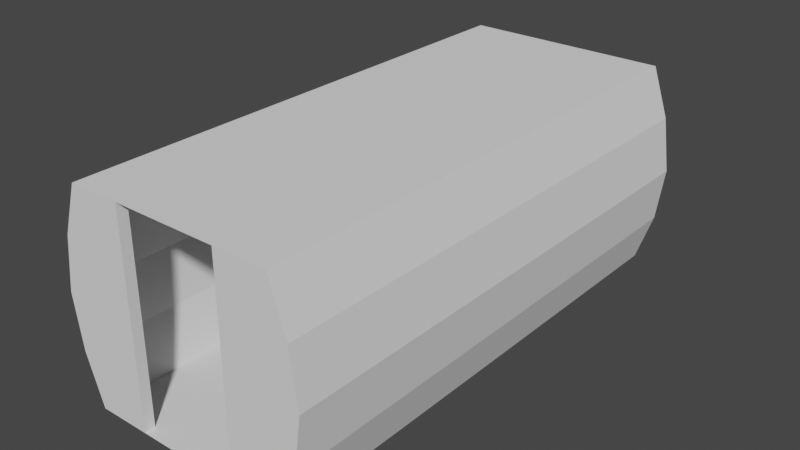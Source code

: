 # Source: I-Corridor.blend  (saved by Blender 2.93.21; exported with 4.5.12 LTS)
import bpy
from mathutils import Matrix  # noqa: F401  (used for matrix-valued properties, if any)

bpy.ops.wm.read_factory_settings(use_empty=True)
scene = bpy.context.scene
scene.name = 'Scene'

# ---- collections
col_collection = bpy.data.collections.new('Collection'); scene.collection.children.link(col_collection)

# ---- world
world_world = bpy.data.worlds.new('World'); scene.world = world_world
world_world.use_nodes = True; world_world.node_tree.nodes.clear()
_N = world_world.node_tree.nodes; _L = world_world.node_tree.links
n0 = _N.new('ShaderNodeOutputWorld'); n0.name = 'World Output'; n0.location = (300, 300)
n1 = _N.new('ShaderNodeBackground'); n1.name = 'Background'; n1.location = (10, 300)
n1.inputs[0].default_value = (0.05088, 0.05088, 0.05088, 1.0)
_L.new(n1.outputs[0], n0.inputs[0])
n0.is_active_output = True
world_world.color = (0.05088, 0.05088, 0.05088)
world_world.use_sun_shadow = False
world_world.sun_shadow_jitter_overblur = 0.0

# ---- meshes
me_plane = bpy.data.meshes.new('Plane')
me_plane.from_pydata([(-1.0, -2.4, 1.686e-08), (1.0, -2.4, 1.686e-08), (1.0, 2.4, 1.686e-08), (-1.0, 2.4, 1.686e-08), (-1.0, -2.4, 2.0), (1.0, -2.4, 2.0), (1.0, 2.4, 2.0), (-1.0, 2.4, 2.0), (-1.162, -2.4, 1.522), (-1.234, -2.4, 1.0), (-1.162, -2.4, 0.4783), (-1.162, 2.4, 0.4783), (-1.234, 2.4, 1.0), (-1.162, 2.4, 1.522), (1.162, 2.4, 1.522), (1.234, 2.4, 1.0), (1.162, 2.4, 0.4783), (1.162, -2.4, 0.4783), (1.234, -2.4, 1.0), (1.162, -2.4, 1.522), (-0.5, -2.4, 1.686e-08), (0.0, -2.4, 1.686e-08), (0.5, -2.4, 1.686e-08), (0.5, 2.4, 1.686e-08), (0.0, 2.4, 1.686e-08), (-0.5, 2.4, 1.686e-08), (-0.5, -2.4, 2.0), (0.0, -2.4, 2.0), (0.5, -2.4, 2.0), (-0.5, 2.4, 2.0), (0.0, 2.4, 2.0), (0.5, 2.4, 2.0), (-0.5, 2.5, 1.686e-08), (-1.0, 2.5, 1.686e-08), (1.162, 2.5, 0.4783), (1.0, 2.5, 1.686e-08), (-1.162, 2.5, 1.522), (-1.0, 2.5, 2.0), (0.5, 2.5, 2.0), (1.0, 2.5, 2.0), (-1.162, 2.5, 0.4783), (-1.234, 2.5, 1.0), (1.162, 2.5, 1.522), (1.234, 2.5, 1.0), (0.5, 2.5, 1.686e-08), (-0.5, 2.5, 2.0), (0.5, -2.5, 1.686e-08), (1.0, -2.5, 1.686e-08), (1.162, -2.5, 1.522), (1.0, -2.5, 2.0), (-1.162, -2.5, 0.4783), (-1.0, -2.5, 1.686e-08), (0.5, -2.5, 2.0), (-1.0, -2.5, 2.0), (-1.162, -2.5, 1.522), (-1.234, -2.5, 1.0), (1.162, -2.5, 0.4783), (1.234, -2.5, 1.0), (-0.5, -2.5, 1.686e-08), (-0.5, -2.5, 2.0)], [], [(22, 1, 2, 23), (14, 19, 5, 6), (8, 13, 7, 4), (31, 6, 5, 28), (0, 3, 11, 10), (10, 11, 12, 9), (9, 12, 13, 8), (2, 1, 17, 16), (16, 17, 18, 15), (15, 18, 19, 14), (0, 20, 25, 3), (20, 21, 24, 25), (21, 22, 23, 24), (7, 29, 26, 4), (29, 30, 27, 26), (30, 31, 28, 27), (6, 39, 38, 31), (23, 44, 35, 2), (4, 53, 59, 26), (17, 56, 47, 1), (26, 59, 58, 20), (0, 51, 50, 10), (13, 36, 41, 12), (7, 37, 36, 13), (32, 33, 37, 45), (38, 39, 35, 44), (36, 37, 33, 40, 41), (34, 35, 39, 42, 43), (25, 32, 45, 29), (29, 45, 37, 7), (31, 38, 44, 23), (2, 35, 34, 16), (14, 42, 39, 6), (15, 43, 42, 14), (11, 40, 33, 3), (16, 34, 43, 15), (3, 33, 32, 25), (12, 41, 40, 11), (25, 23, 44, 32), (31, 29, 45, 38), (58, 59, 53, 51), (47, 49, 52, 46), (48, 49, 47, 56, 57), (50, 51, 53, 54, 55), (22, 46, 52, 28), (28, 52, 49, 5), (18, 57, 56, 17), (19, 48, 57, 18), (8, 54, 53, 4), (9, 55, 54, 8), (10, 50, 55, 9), (5, 49, 48, 19), (1, 47, 46, 22), (20, 58, 51, 0), (26, 28, 52, 59), (22, 20, 58, 46), (9, 8, 4, 26, 20, 0, 10), (28, 5, 19, 18, 17, 1, 22), (15, 14, 6, 31, 23, 2, 16), (29, 7, 13, 12, 11, 3, 25)])
_uv = me_plane.uv_layers.new(name='UVMap')
_uv.uv.foreach_set('vector', [0.6858, 0.00349, 0.7465, 0.00349, 0.7465, 0.5867, 0.6858, 0.5867, 0.0616, 0.00349, 0.0616, 0.5867, 0.00349, 0.5867, 0.00349, 0.00349, 0.3116, 0.00349, 0.3116, 0.5867, 0.2535, 0.5867, 0.2535, 0.00349, 0.8142, 0.5867, 0.7535, 0.5867, 0.7535, 0.00349, 0.8142, 0.00349, 0.4965, 0.00349, 0.4965, 0.5867, 0.4384, 0.5867, 0.4384, 0.00349, 0.4384, 0.00349, 0.4384, 0.5867, 0.375, 0.5867, 0.375, 0.00349, 0.375, 0.00349, 0.375, 0.5867, 0.3116, 0.5867, 0.3116, 0.00349, 0.2465, 0.00349, 0.2465, 0.5867, 0.1884, 0.5867, 0.1884, 0.00349, 0.1884, 0.00349, 0.1884, 0.5867, 0.125, 0.5867, 0.125, 0.00349, 0.125, 0.00349, 0.125, 0.5867, 0.0616, 0.5867, 0.0616, 0.00349, 0.5035, 0.00349, 0.5642, 0.00349, 0.5642, 0.5867, 0.5035, 0.5867, 0.5642, 0.00349, 0.625, 0.00349, 0.625, 0.5867, 0.5642, 0.5867, 0.625, 0.00349, 0.6858, 0.00349, 0.6858, 0.5867, 0.625, 0.5867, 0.9965, 0.5867, 0.9358, 0.5867, 0.9358, 0.00349, 0.9965, 0.00349, 0.9358, 0.5867, 0.875, 0.5867, 0.875, 0.00349, 0.9358, 0.00349, 0.875, 0.5867, 0.8142, 0.5867, 0.8142, 0.00349, 0.875, 0.00349, 0.00349, 0.8437, 0.01564, 0.8437, 0.01564, 0.9045, 0.00349, 0.9045, 0.02262, 0.8437, 0.03477, 0.8437, 0.03477, 0.9045, 0.02262, 0.9045, 0.0539, 0.9045, 0.04175, 0.9045, 0.04175, 0.8437, 0.0539, 0.8437, 0.7731, 0.7786, 0.7853, 0.7786, 0.7853, 0.8367, 0.7731, 0.8367, 0.7923, 0.5937, 0.8044, 0.5937, 0.8044, 0.8367, 0.7923, 0.8367, 0.8236, 0.8367, 0.8114, 0.8367, 0.8114, 0.7786, 0.8236, 0.7786, 0.8305, 0.6518, 0.8427, 0.6518, 0.8427, 0.7152, 0.8305, 0.7152, 0.8305, 0.5937, 0.8427, 0.5937, 0.8427, 0.6518, 0.8305, 0.6518, 0.09272, 0.8367, 0.03196, 0.8367, 0.03196, 0.5937, 0.09272, 0.5937, 0.0997, 0.5937, 0.1605, 0.5937, 0.1605, 0.8367, 0.0997, 0.8367, 0.0123, 0.6518, 0.03196, 0.5937, 0.03196, 0.8367, 0.0123, 0.7786, 0.00349, 0.7152, 0.1801, 0.7786, 0.1605, 0.8367, 0.1605, 0.5937, 0.1801, 0.6518, 0.1889, 0.7152, 0.8618, 0.8367, 0.8497, 0.8367, 0.8497, 0.5937, 0.8618, 0.5937, 0.06088, 0.8437, 0.07303, 0.8437, 0.07303, 0.9045, 0.06088, 0.9045, 0.8688, 0.5937, 0.8809, 0.5937, 0.8809, 0.8367, 0.8688, 0.8367, 0.9001, 0.8367, 0.8879, 0.8367, 0.8879, 0.7786, 0.9001, 0.7786, 0.9001, 0.6518, 0.8879, 0.6518, 0.8879, 0.5937, 0.9001, 0.5937, 0.9001, 0.7152, 0.8879, 0.7152, 0.8879, 0.6518, 0.9001, 0.6518, 0.8305, 0.7786, 0.8427, 0.7786, 0.8427, 0.8367, 0.8305, 0.8367, 0.9001, 0.7786, 0.8879, 0.7786, 0.8879, 0.7152, 0.9001, 0.7152, 0.08001, 0.8437, 0.09216, 0.8437, 0.09216, 0.9045, 0.08001, 0.9045, 0.8305, 0.7152, 0.8427, 0.7152, 0.8427, 0.7786, 0.8305, 0.7786, 0.9262, 0.7152, 0.9262, 0.5937, 0.9383, 0.5937, 0.9383, 0.7152, 0.9262, 0.8437, 0.9262, 0.7222, 0.9383, 0.7222, 0.9383, 0.8437, 0.1959, 0.8367, 0.1959, 0.5937, 0.2567, 0.5937, 0.2567, 0.8367, 0.3206, 0.8367, 0.3206, 0.5937, 0.3813, 0.5937, 0.3813, 0.8367, 0.3009, 0.6518, 0.3206, 0.5937, 0.3206, 0.8367, 0.3009, 0.7786, 0.2921, 0.7152, 0.2763, 0.7786, 0.2567, 0.8367, 0.2567, 0.5937, 0.2763, 0.6518, 0.2851, 0.7152, 0.9192, 0.8367, 0.9071, 0.8367, 0.9071, 0.5937, 0.9192, 0.5937, 0.1113, 0.9045, 0.09914, 0.9045, 0.09914, 0.8437, 0.1113, 0.8437, 0.7731, 0.7152, 0.7853, 0.7152, 0.7853, 0.7786, 0.7731, 0.7786, 0.7731, 0.6518, 0.7853, 0.6518, 0.7853, 0.7152, 0.7731, 0.7152, 0.8236, 0.6518, 0.8114, 0.6518, 0.8114, 0.5937, 0.8236, 0.5937, 0.8236, 0.7152, 0.8114, 0.7152, 0.8114, 0.6518, 0.8236, 0.6518, 0.8236, 0.7786, 0.8114, 0.7786, 0.8114, 0.7152, 0.8236, 0.7152, 0.7731, 0.5937, 0.7853, 0.5937, 0.7853, 0.6518, 0.7731, 0.6518, 0.1304, 0.9045, 0.1183, 0.9045, 0.1183, 0.8437, 0.1304, 0.8437, 0.1496, 0.9045, 0.1374, 0.9045, 0.1374, 0.8437, 0.1496, 0.8437, 0.9575, 0.5937, 0.9575, 0.7152, 0.9453, 0.7152, 0.9453, 0.5937, 0.9575, 0.7222, 0.9575, 0.8437, 0.9453, 0.8437, 0.9453, 0.7222, 0.3883, 0.7152, 0.3971, 0.6518, 0.4168, 0.5937, 0.4775, 0.5937, 0.4775, 0.8367, 0.4168, 0.8367, 0.3971, 0.7786, 0.4845, 0.5937, 0.5453, 0.5937, 0.5649, 0.6518, 0.5737, 0.7152, 0.5649, 0.7786, 0.5453, 0.8367, 0.4845, 0.8367, 0.5807, 0.7152, 0.5895, 0.6518, 0.6092, 0.5937, 0.67, 0.5937, 0.67, 0.8367, 0.6092, 0.8367, 0.5895, 0.7786, 0.6769, 0.5937, 0.7377, 0.5937, 0.7573, 0.6518, 0.7662, 0.7152, 0.7573, 0.7786, 0.7377, 0.8367, 0.6769, 0.8367])
me_plane.update()

# ---- objects
ob_plane = bpy.data.objects.new('Plane', me_plane)

# ---- transforms, parenting, visibility, modifiers, constraints
ob_plane.location = (0.0, 0.0, 0.0)

# ---- collection membership
col_collection.objects.link(ob_plane)

# ---- scene / render settings (as saved in the file)
scene.frame_start = 1; scene.frame_end = 250; scene.frame_set(1)
scene.render.engine = 'BLENDER_EEVEE_NEXT'
scene.cycles.use_denoising = False
scene.cycles.samples = 128
scene.cycles.sampling_pattern = 'TABULATED_SOBOL'
scene.cycles.use_adaptive_sampling = False
scene.cycles.use_light_tree = False
scene.view_settings.view_transform = 'Filmic'
bpy.context.view_layer.update()

# ---- added for rendering (the .blend has no active camera and no usable light): camera, sun
cam_auto = bpy.data.cameras.new('AutoCamera')
cam_auto.lens = 50.0
cam_auto.sensor_width = 36.0
cam_auto.clip_end = 1000.0
ob_auto_camera = bpy.data.objects.new('AutoCamera', cam_auto)
scene.collection.objects.link(ob_auto_camera)
ob_auto_camera.location = (5.48106, -6.57727, 5.38485)
ob_auto_camera.rotation_euler = (1.09748, -7.21219e-08, 0.694738)
scene.camera = ob_auto_camera
light_auto_sun = bpy.data.lights.new('AutoSun', 'SUN')
light_auto_sun.energy = 3.0
light_auto_sun.angle = 0.0523599
ob_auto_sun = bpy.data.objects.new('AutoSun', light_auto_sun)
scene.collection.objects.link(ob_auto_sun)
ob_auto_sun.rotation_euler = (0.872665, 0.174533, 0.523599)
bpy.context.view_layer.update()
